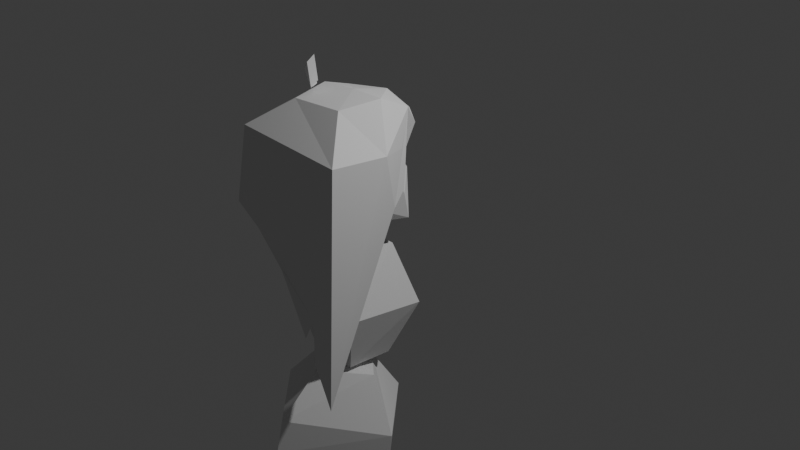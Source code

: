 # Source: enna.blend  (saved by Blender 4.5.90; exported with 4.5.12 LTS)
import bpy
from mathutils import Matrix  # noqa: F401  (used for matrix-valued properties, if any)

bpy.ops.wm.read_factory_settings(use_empty=True)
scene = bpy.context.scene
scene.name = 'Scene'

# ---- collections
col_collection = bpy.data.collections.new('Collection'); scene.collection.children.link(col_collection)

# ---- world
world_world = bpy.data.worlds.new('World'); scene.world = world_world
world_world.use_nodes = True; world_world.node_tree.nodes.clear()
_N = world_world.node_tree.nodes; _L = world_world.node_tree.links
n0 = _N.new('ShaderNodeOutputWorld'); n0.name = 'World Output'; n0.location = (200, 100)
n1 = _N.new('ShaderNodeBackground'); n1.name = 'Background'; n1.location = (-200, 100)
n1.inputs[0].default_value = (0.05088, 0.05088, 0.05088, 1.0)
_L.new(n1.outputs[0], n0.inputs[0])
n0.is_active_output = True
world_world.color = (0.05088, 0.05088, 0.05088)
world_world.sun_shadow_jitter_overblur = 0.0

# ---- cameras
cam_camera = bpy.data.cameras.new('Camera')
cam_camera.clip_end = 100.0
cam_camera.ortho_scale = 7.314

# ---- lights
light_light = bpy.data.lights.new('Light', 'POINT')
light_light.energy = 1000.0
light_light.shadow_soft_size = 0.1

# ---- meshes
me_plane_001 = bpy.data.meshes.new('Plane.001')
me_plane_001.from_pydata([(-1.011, -0.4438, 0.6668), (-1.055, 1.481, 1.145), (0.0, -1.042, 0.0), (0.0002816, 1.303, -0.02198), (-0.0007452, 0.1989, -0.2407), (0.0002469, 0.5145, -0.0135), (-1.094, 0.242, 0.8791), (-0.9592, -0.3632, 1.127), (-0.4799, -0.703, 1.228), (-0.847, 0.8376, 2.134), (-1.036, -0.06165, 1.399), (-0.7027, -0.1209, 1.735), (-1.036, -0.06165, 1.399), (-1.188, 1.119, 1.536), (0.0, -1.042, 0.0), (-0.4799, -0.703, 1.228), (0.001152, -0.6972, 1.233), (0.0001675, -0.7042, 1.238), (-0.009021, 2.015, 1.011), (0.0001675, 0.0247, 2.11), (0.002389, 0.9072, 2.459), (0.0001675, 1.546, 2.094)], [(15, 17), (17, 19)], [(0, 2, 4, 6), (2, 0, 7, 8), (6, 4, 5), (5, 3, 1, 6), (10, 7, 0, 6), (10, 11, 8, 7), (10, 13, 9, 11), (6, 1, 13, 10), (16, 14, 2, 15, 8), (1, 3, 18), (8, 11, 19, 16), (9, 20, 19, 11), (13, 1, 18), (13, 18, 21, 9), (20, 9, 21)])
_uv = me_plane_001.uv_layers.new(name='UVMap')
_uv.uv.foreach_set('vector', [0.0, 0.0, 0.5, 0.0, 0.5, 0.3486, 0.0, 0.2641, 0.5, 0.0, 0.0, 0.0, 0.0, 0.0, 0.0, 0.0, 0.0, 0.2641, 0.5, 0.3486, 0.5, 0.4551, 0.5, 0.4551, 0.5, 1.0, 0.0, 1.0, 0.0, 0.2641, 0.0, 0.0, 0.0, 0.0, 0.0, 0.0, 0.0, 0.2641, 0.0, 0.0, 0.0, 0.0, 0.0, 0.0, 0.0, 0.0, 0.0, 0.05935, 0.0, 0.5, 0.0, 0.0, 0.0, 0.0, 0.0, 0.2641, 0.0, 1.0, 0.0, 0.5, 0.0, 0.05935, 0.0, 0.0, 0.0, 0.0, 0.0, 0.0, 0.0, 0.0, 0.0, 0.0, 0.0, 1.0, 0.5, 1.0, 0.0, 0.0, 0.0, 0.0, 0.0, 0.0, 0.0, 0.0, 0.0, 0.0, 0.0, 0.0, 0.0, 0.0, 0.0, 0.0, 0.0, 0.0, 0.0, 0.5, 0.0, 1.0, 0.0, 0.0, 0.0, 0.5, 0.0, 0.0, 0.0, 0.0, 0.0, 0.0, 0.0, 0.0, 0.0, 0.0, 0.0, 0.0])
me_plane_001.update()
me_cube_001 = bpy.data.meshes.new('Cube.001')
me_cube_001.from_pydata([(-1.227, -1.096, -0.7462), (-1.22, 0.08032, -0.808), (1.078, -1.424, -2.977), (0.8868, -1.122, 0.4027), (0.6835, 0.03554, -0.724), (0.6942, 0.2497, 0.2439), (-0.5127, -0.5646, 0.8377), (-0.6233, 0.464, 0.7642), (-0.5968, -1.229, -0.9032), (0.5213, 0.5201, 0.7175), (-0.05545, -1.281, -1.316), (0.3841, -0.5795, 0.901), (-1.058, -1.028, 0.4287), (-1.0, -0.003339, 0.1792), (0.8151, 0.00119, -0.5087), (0.4405, 0.3854, 0.2722), (0.3937, 0.5823, 0.02832), (-0.6574, 0.4583, -0.008438), (-0.3245, 0.6847, -1.405), (0.6916, 0.2908, -0.3591), (-0.6233, 0.03797, 0.8957), (0.5332, 0.01909, 0.9597), (1.014, -0.321, 0.3885), (0.3937, 3.246, 0.03819), (0.00721, 0.6123, 0.8218), (-0.7065, 0.624, 0.4063), (0.4591, 0.7141, 0.4303), (0.004234, 1.039, 0.4412), (0.002182, 1.021, 0.03504), (-0.01015, 0.02761, 0.9521), (0.4916, -1.341, -2.128), (0.6239, -1.305, -1.815), (0.7012, -1.367, -2.419)], [], [(5, 14, 4, 2, 3, 22), (0, 12, 13, 1), (7, 20, 29, 24), (9, 21, 22, 5), (10, 8, 0, 12, 3, 2, 32, 31, 30), (0, 1, 18, 8), (18, 17, 12, 8), (17, 18, 1, 13), (15, 9, 5, 14, 19), (17, 25, 7, 24, 9, 15, 16, 28), (21, 29, 20, 6, 11), (22, 21, 11, 3), (7, 25, 27, 24), (9, 26, 15), (26, 27, 28, 16), (28, 27, 25, 17), (24, 27, 26, 9), (24, 29, 21, 9), (3, 12, 6, 11), (13, 12, 6, 20, 7), (2, 3, 11, 21), (32, 2, 11, 31), (30, 31, 11, 29), (20, 10, 30, 29), (10, 20, 8), (2, 21, 9, 14), (29, 2, 21), (2, 29, 32), (30, 29, 31), (31, 29, 32), (15, 26, 16), (25, 17, 13, 8, 20, 7), (21, 2, 4, 14, 9), (25, 7, 13)])
_uv = me_cube_001.uv_layers.new(name='UVMap')
_uv.uv.foreach_set('vector', [0.0, 0.0, 0.0, 0.0, 0.0, 0.0, 0.0, 0.0, 0.0, 0.0, 0.0, 0.0, 0.375, 0.0, 0.5, 0.0, 0.5, 0.25, 0.375, 0.25, 0.8125, 0.5, 0.8125, 0.5556, 0.7439, 0.5606, 0.7438, 0.5, 0.0, 0.0, 0.0, 0.0, 0.0, 0.0, 0.0, 0.0, 0.0, 0.0, 0.0, 0.0, 0.0, 0.0, 0.0, 0.0, 0.0, 0.0, 0.0, 0.0, 0.0, 0.0, 0.0, 0.0, 0.0, 0.0, 0.0, 0.0, 0.0, 0.0, 0.0, 0.0, 0.0, 0.0, 0.0, 0.0, 0.0, 0.0, 0.0, 0.0, 0.0, 0.0, 0.0, 0.0, 0.0, 0.0, 0.0, 0.0, 0.0, 0.0, 0.0, 0.0, 0.0, 0.0, 0.0, 0.0, 0.0, 0.0, 0.0, 0.0, 0.0, 0.0, 0.0, 0.0, 0.0, 0.0, 0.0, 0.0, 0.0, 0.0, 0.0, 0.0, 0.0, 0.0, 0.0, 0.0, 0.6875, 0.5648, 0.7439, 0.5606, 0.8125, 0.5556, 0.8125, 0.75, 0.6875, 0.75, 0.0, 0.0, 0.0, 0.0, 0.0, 0.0, 0.0, 0.0, 0.0, 0.0, 0.0, 0.0, 0.0, 0.0, 0.0, 0.0, 0.0, 0.0, 0.0, 0.0, 0.0, 0.0, 0.0, 0.0, 0.0, 0.0, 0.0, 0.0, 0.0, 0.0, 0.0, 0.0, 0.0, 0.0, 0.0, 0.0, 0.0, 0.0, 0.0, 0.0, 0.0, 0.0, 0.0, 0.0, 0.0, 0.0, 0.7438, 0.5, 0.7439, 0.5606, 0.6875, 0.5648, 0.6875, 0.5, 0.0, 0.0, 0.0, 0.0, 0.0, 0.0, 0.0, 0.0, 0.5, 0.25, 0.5, 0.0, 0.0, 0.0, 0.8125, 0.5556, 0.8125, 0.5, 0.0, 0.0, 0.0, 0.0, 0.0, 0.0, 0.0, 0.0, 0.0, 0.0, 0.0, 0.0, 0.0, 0.0, 0.0, 0.0, 0.0, 0.0, 0.0, 0.0, 0.0, 0.0, 0.0, 0.0, 0.0, 0.0, 0.0, 0.0, 0.0, 0.0, 0.0, 0.0, 0.0, 0.0, 0.0, 0.0, 0.0, 0.0, 0.0, 0.0, 0.0, 0.0, 0.0, 0.0, 0.0, 0.0, 0.7439, 0.5606, 0.0, 0.0, 0.0, 0.0, 0.0, 0.0, 0.7439, 0.5606, 0.0, 0.0, 0.0, 0.0, 0.0, 0.0, 0.0, 0.0, 0.0, 0.0, 0.0, 0.0, 0.0, 0.0, 0.0, 0.0, 0.0, 0.0, 0.0, 0.0, 0.0, 0.0, 0.0, 0.0, 0.0, 0.0, 0.0, 0.0, 0.0, 0.0, 0.0, 0.0, 0.0, 0.0, 0.0, 0.0, 0.0, 0.0, 0.0, 0.0, 0.0, 0.0, 0.0, 0.0, 0.0, 0.0, 0.0, 0.0])
me_cube_001.update()
me_plane_003 = bpy.data.meshes.new('Plane.003')
me_plane_003.from_pydata([(1.241, -0.2707, 1.949e-07), (0.5122, 0.1221, 1.839e-07), (0.7683, 1.142, 2.275e-07), (1.436, -0.3551, 0.1429), (0.7073, 0.03777, 0.1429), (0.9634, 1.058, 0.1429)], [], [(2, 1, 0), (4, 5, 3), (1, 4, 3, 0), (3, 5, 2, 0), (5, 4, 1, 2)])
_uv = me_plane_003.uv_layers.new(name='UVMap')
_uv.uv.foreach_set('vector', [1.0, 1.0, 0.0, 1.0, 0.0, 0.0, 0.0, 0.0, 0.0, 0.0, 0.0, 0.0, 0.0, 1.0, 0.0, 0.0, 0.0, 0.0, 0.0, 0.0, 0.0, 0.0, 0.0, 0.0, 1.0, 1.0, 0.0, 0.0, 0.0, 0.0, 0.0, 0.0, 0.0, 1.0, 1.0, 1.0])
me_plane_003.update()
me_plane_004 = bpy.data.meshes.new('Plane.004')
me_plane_004.from_pydata([(1.241, -0.2707, 1.949e-07), (0.5122, 0.1221, 1.839e-07), (0.7683, 1.142, 2.275e-07), (1.436, -0.3551, 0.1429), (0.7073, 0.03777, 0.1429), (0.9634, 1.058, 0.1429)], [], [(2, 1, 0), (4, 5, 3), (1, 4, 3, 0), (3, 5, 2, 0), (5, 4, 1, 2)])
_uv = me_plane_004.uv_layers.new(name='UVMap')
_uv.uv.foreach_set('vector', [1.0, 1.0, 0.0, 1.0, 0.0, 0.0, 0.0, 0.0, 0.0, 0.0, 0.0, 0.0, 0.0, 1.0, 0.0, 0.0, 0.0, 0.0, 0.0, 0.0, 0.0, 0.0, 0.0, 0.0, 1.0, 1.0, 0.0, 0.0, 0.0, 0.0, 0.0, 0.0, 0.0, 1.0, 1.0, 1.0])
me_plane_004.update()
me_cube = bpy.data.meshes.new('Cube')
me_cube.from_pydata([(-0.5196, -0.4162, -1.141), (-0.5746, -0.6099, 0.8621), (-0.4342, 0.6168, -1.129), (-0.5746, 0.5015, 0.9253), (0.4982, -0.4131, -1.158), (0.5319, -0.6099, 0.8621), (0.4128, 0.6199, -1.145), (0.5319, 0.5015, 0.9253), (-1.026, -0.9302, -0.1457), (-0.9684, 0.9757, -0.09322), (0.9364, 0.9778, -0.104), (0.9935, -0.9281, -0.1565)], [], [(8, 1, 3, 9), (9, 3, 7, 10), (10, 7, 5, 11), (11, 5, 1, 8), (2, 6, 4, 0), (7, 3, 1, 5), (4, 11, 8, 0), (6, 10, 11, 4), (2, 9, 10, 6), (0, 8, 9, 2)])
_uv = me_cube.uv_layers.new(name='UVMap')
_uv.uv.foreach_set('vector', [0.5, 0.0, 0.625, 0.0, 0.625, 0.25, 0.5, 0.25, 0.5, 0.25, 0.625, 0.25, 0.625, 0.5, 0.5, 0.5, 0.5, 0.5, 0.625, 0.5, 0.625, 0.75, 0.5, 0.75, 0.5, 0.75, 0.625, 0.75, 0.625, 1.0, 0.5, 1.0, 0.125, 0.5, 0.375, 0.5, 0.375, 0.75, 0.125, 0.75, 0.625, 0.5, 0.875, 0.5, 0.875, 0.75, 0.625, 0.75, 0.375, 0.75, 0.5, 0.75, 0.5, 1.0, 0.375, 1.0, 0.375, 0.5, 0.5, 0.5, 0.5, 0.75, 0.375, 0.75, 0.375, 0.25, 0.5, 0.25, 0.5, 0.5, 0.375, 0.5, 0.375, 0.0, 0.5, 0.0, 0.5, 0.25, 0.375, 0.25])
me_cube.update()
me_cube_002 = bpy.data.meshes.new('Cube.002')
me_cube_002.from_pydata([(-0.524, -0.3777, -0.7014), (-0.9508, -0.8045, 1.025), (-0.6007, 0.6742, -0.9101), (-0.8934, 1.393, 0.7008), (0.4596, -0.3904, -0.8971), (1.247, -0.7471, 0.7008), (0.4866, 0.614, -0.941), (1.195, 1.341, 0.4495), (-1.019, -0.8729, 0.333), (-0.9618, 1.325, 0.00907), (1.089, 1.235, -0.2155), (1.178, -0.8155, 0.00907)], [], [(8, 1, 3, 9), (9, 3, 7, 10), (10, 7, 5, 11), (11, 5, 1, 8), (2, 6, 4, 0), (7, 3, 1, 5), (4, 11, 8, 0), (6, 10, 11, 4), (2, 9, 10, 6), (0, 8, 9, 2)])
_uv = me_cube_002.uv_layers.new(name='UVMap')
_uv.uv.foreach_set('vector', [0.5, 0.0, 0.625, 0.0, 0.625, 0.25, 0.5, 0.25, 0.5, 0.25, 0.625, 0.25, 0.625, 0.5, 0.5, 0.5, 0.5, 0.5, 0.625, 0.5, 0.625, 0.75, 0.5, 0.75, 0.5, 0.75, 0.625, 0.75, 0.625, 1.0, 0.5, 1.0, 0.125, 0.5, 0.375, 0.5, 0.375, 0.75, 0.125, 0.75, 0.625, 0.5, 0.875, 0.5, 0.875, 0.75, 0.625, 0.75, 0.375, 0.75, 0.5, 0.75, 0.5, 1.0, 0.375, 1.0, 0.375, 0.5, 0.5, 0.5, 0.5, 0.75, 0.375, 0.75, 0.375, 0.25, 0.5, 0.25, 0.5, 0.5, 0.375, 0.5, 0.375, 0.0, 0.5, 0.0, 0.5, 0.25, 0.375, 0.25])
me_cube_002.update()

# ---- objects
ob_light = bpy.data.objects.new('Light', light_light)
ob_camera = bpy.data.objects.new('Camera', cam_camera)
ob_empty = bpy.data.objects.new('Empty', None)
ob_plane = bpy.data.objects.new('Plane', me_plane_001)
ob_cube = bpy.data.objects.new('Cube', me_cube_001)
ob_plane_002 = bpy.data.objects.new('Plane.002', me_plane_003)
ob_plane_001 = bpy.data.objects.new('Plane.001', me_plane_004)
ob_cube_001 = bpy.data.objects.new('Cube.001', me_cube)
ob_cube_002 = bpy.data.objects.new('Cube.002', me_cube_002)

# ---- transforms, parenting, visibility, modifiers, constraints
ob_light.location = (4.076, 1.005, 5.904)
ob_light.rotation_euler = (0.6503, 0.05522, 1.866)
ob_light.lock_rotations_4d = False
ob_light.empty_display_type = 'ARROWS'
ob_light.color = (0.0, 0.0, 0.0, 0.0)
ob_light.lineart.crease_threshold = 0.0
ob_camera.location = (7.359, -6.926, 4.958)
ob_camera.rotation_euler = (1.109, 0.0, 0.8149)
ob_camera.lock_rotations_4d = False
ob_camera.empty_display_type = 'ARROWS'
ob_camera.color = (0.0, 0.0, 0.0, 0.0)
ob_camera.display_type = 'WIRE'
ob_camera.lineart.crease_threshold = 0.0
ob_empty.location = (0.0, -15.0, 0.0)
ob_empty.rotation_euler = (4.713, 3.144, 0.003557)
ob_empty.empty_display_type = 'IMAGE'
ob_empty.empty_display_size = 5.0
ob_plane.location = (0.0, 0.002995, 0.4583)
ob_plane.rotation_euler = (1.571, -0.0, 0.0)
ob_plane.scale = (0.4323, 0.4323, 0.4323)
_m = ob_plane.modifiers.new('Mirror', 'MIRROR')
_m.merge_threshold = 0.01
ob_cube.location = (-0.001361, -0.5863, 0.8625)
ob_cube.scale = (0.6935, 0.6935, 0.6935)
ob_plane_002.location = (-0.5995, -0.6377, 1.546)
ob_plane_002.rotation_euler = (1.571, -0.0, -0.2112)
ob_plane_002.scale = (0.1613, 0.1613, 0.4349)
ob_plane_001.location = (-0.4931, -0.7137, 1.793)
ob_plane_001.rotation_euler = (1.86, 0.7143, -0.2097)
ob_plane_001.scale = (0.2243, 0.2243, 0.6047)
ob_cube_001.location = (-0.0003872, -0.6062, -0.7273)
ob_cube_001.rotation_euler = (-0.1444, 3.195e-17, -2.311e-18)
ob_cube_001.scale = (-0.462, -0.462, -0.6059)
ob_cube_002.location = (-0.03563, -0.7402, -1.801)
ob_cube_002.rotation_euler = (0.0, -0.0, 0.7854)
ob_cube_002.scale = (-0.5317, -0.5317, -0.5317)

# ---- collection membership
col_collection.objects.link(ob_light)
col_collection.objects.link(ob_camera)
col_collection.objects.link(ob_empty)
col_collection.objects.link(ob_plane)
col_collection.objects.link(ob_cube)
col_collection.objects.link(ob_plane_002)
col_collection.objects.link(ob_plane_001)
col_collection.objects.link(ob_cube_001)
col_collection.objects.link(ob_cube_002)

# ---- scene / render settings (as saved in the file)
scene.camera = ob_camera
scene.frame_start = 1; scene.frame_end = 250; scene.frame_set(1)
scene.render.engine = 'BLENDER_EEVEE_NEXT'
bpy.context.view_layer.update()
